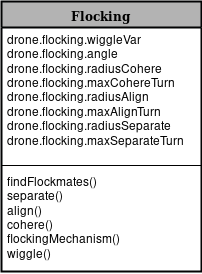

The diagram above was exported from draw.io. Its source (the exported page's mxGraphModel, read from the mxfile embedded in the PNG):
<mxGraphModel dx="1394" dy="743" grid="1" gridSize="10" guides="1" tooltips="1" connect="1" arrows="1" fold="1" page="1" pageScale="1" pageWidth="1100" pageHeight="850" background="#ffffff" math="0" shadow="0">
  <root>
    <mxCell id="0" />
    <mxCell id="1" parent="0" />
    <mxCell id="78961159f06e98e8-17" value="Flocking" style="swimlane;html=1;fontStyle=1;align=center;verticalAlign=top;childLayout=stackLayout;horizontal=1;startSize=26;horizontalStack=0;resizeParent=1;resizeLast=0;collapsible=1;marginBottom=0;swimlaneFillColor=#ffffff;rounded=0;shadow=0;comic=0;labelBackgroundColor=none;strokeColor=#010203;strokeWidth=2;fillColor=#B3B3B3;fontFamily=Verdana;fontSize=12;" parent="1" vertex="1">
      <mxGeometry x="360" y="160" width="200" height="270" as="geometry">
        <mxRectangle x="360" y="159.5" width="70" height="26" as="alternateBounds" />
      </mxGeometry>
    </mxCell>
    <mxCell id="78961159f06e98e8-21" value="&lt;div&gt;drone.flocking.wiggleVar&lt;/div&gt;&lt;div&gt;drone.flocking.angle&lt;/div&gt;&lt;div&gt;drone.flocking.radiusCohere&lt;/div&gt;&lt;div&gt;drone.flocking.maxCohereTurn&lt;/div&gt;&lt;div&gt;drone.flocking.radiusAlign&lt;/div&gt;&lt;div&gt;drone.flocking.maxAlignTurn&lt;/div&gt;&lt;div&gt;drone.flocking.radiusSeparate&lt;/div&gt;&lt;div&gt;drone.flocking.maxSeparateTurn&lt;/div&gt;" style="text;html=1;strokeColor=none;fillColor=none;align=left;verticalAlign=top;spacingLeft=4;spacingRight=4;whiteSpace=wrap;overflow=hidden;rotatable=0;points=[[0,0.5],[1,0.5]];portConstraint=eastwest;" parent="78961159f06e98e8-17" vertex="1">
      <mxGeometry y="26" width="200" height="134" as="geometry" />
    </mxCell>
    <mxCell id="78961159f06e98e8-19" value="" style="line;html=1;strokeWidth=1;fillColor=none;align=left;verticalAlign=middle;spacingTop=-1;spacingLeft=3;spacingRight=3;rotatable=0;labelPosition=right;points=[];portConstraint=eastwest;" parent="78961159f06e98e8-17" vertex="1">
      <mxGeometry y="160" width="200" height="8" as="geometry" />
    </mxCell>
    <mxCell id="78961159f06e98e8-20" value="&lt;div&gt;findFlockmates()&lt;/div&gt;&lt;div&gt;separate()&lt;/div&gt;&lt;div&gt;align()&lt;/div&gt;&lt;div&gt;cohere()&lt;/div&gt;&lt;div&gt;flockingMechanism()&lt;/div&gt;&lt;div&gt;wiggle()&lt;br&gt;&lt;/div&gt;" style="text;html=1;strokeColor=none;fillColor=none;align=left;verticalAlign=top;spacingLeft=4;spacingRight=4;whiteSpace=wrap;overflow=hidden;rotatable=0;points=[[0,0.5],[1,0.5]];portConstraint=eastwest;" parent="78961159f06e98e8-17" vertex="1">
      <mxGeometry y="168" width="200" height="102" as="geometry" />
    </mxCell>
  </root>
</mxGraphModel>